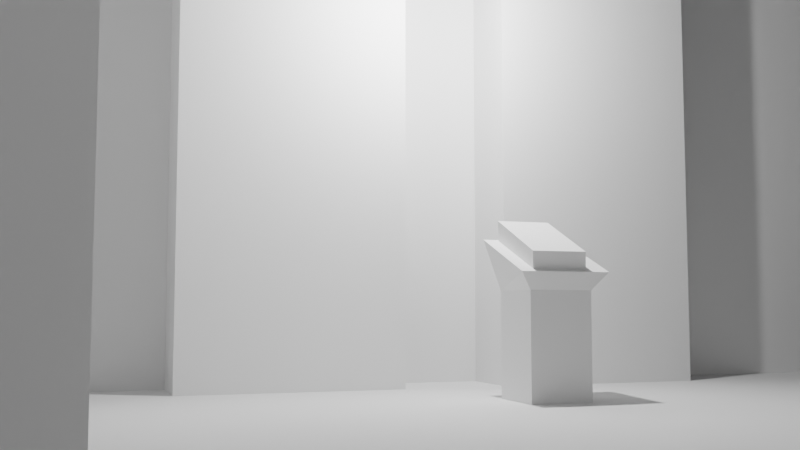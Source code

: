 # Source: TowerRoom.blend  (saved by Blender 2.80.75; exported with 4.5.12 LTS)
import bpy
from mathutils import Matrix  # noqa: F401  (used for matrix-valued properties, if any)

bpy.ops.wm.read_factory_settings(use_empty=True)
scene = bpy.context.scene
scene.name = 'Scene'

# ---- collections
col_collection = bpy.data.collections.new('Collection'); scene.collection.children.link(col_collection)

# ---- world
world_world = bpy.data.worlds.new('World'); scene.world = world_world
world_world.use_nodes = True; world_world.node_tree.nodes.clear()
_N = world_world.node_tree.nodes; _L = world_world.node_tree.links
n0 = _N.new('ShaderNodeOutputWorld'); n0.name = 'World Output'; n0.location = (300, 300)
n1 = _N.new('ShaderNodeBackground'); n1.name = 'Background'; n1.location = (10, 300)
n1.inputs[0].default_value = (0.05088, 0.05088, 0.05088, 1.0)
_L.new(n1.outputs[0], n0.inputs[0])
n0.is_active_output = True
world_world.color = (0.05088, 0.05088, 0.05088)
world_world.use_sun_shadow = False
world_world.sun_shadow_jitter_overblur = 0.0

# ---- cameras
cam_camera = bpy.data.cameras.new('Camera')
cam_camera.clip_end = 100.0
cam_camera.lens = 43.46
cam_camera.ortho_scale = 7.314
cam_camera.lens_unit = 'FOV'

# ---- lights
light_light = bpy.data.lights.new('Light', 'POINT')
light_light.transmission_factor = 0.0
light_light.energy = 1000.0
light_light.shadow_soft_size = 0.1
light_light.shadow_maximum_resolution = 0.006
light_light.use_absolute_resolution = True

# ---- meshes
me_plane = bpy.data.meshes.new('Plane')
me_plane.from_pydata([(-1.0, -1.0, 0.0), (1.0, -1.0, 0.0), (-1.0, 1.0, 0.0), (1.0, 1.0, 0.0), (-1.0, -1.0, 1.548), (1.0, -1.0, 1.548), (-1.0, 1.0, 1.548), (1.0, 1.0, 1.548), (-1.324, -0.4102, -0.3036), (-1.324, -0.4102, 0.1553), (-1.324, 0.3965, -0.3036), (-1.324, 0.3965, 0.1553), (-0.5171, -0.4102, -0.01059), (-0.8203, -0.4102, 0.1553), (-0.5171, 0.3965, -0.01059), (-0.8203, 0.3965, 0.1553)], [], [(0, 1, 3, 2), (2, 3, 7, 6), (3, 1, 5, 7), (0, 2, 6, 4), (8, 9, 11, 10), (10, 11, 15, 14), (14, 15, 13, 12), (12, 13, 9, 8), (10, 14, 12, 8), (15, 11, 9, 13)])
_uv = me_plane.uv_layers.new(name='UVMap')
_uv.uv.foreach_set('vector', [0.0, 0.0, 1.0, 0.0, 1.0, 1.0, 0.0, 1.0, 0.0, 1.0, 1.0, 1.0, 1.0, 1.0, 0.0, 1.0, 1.0, 1.0, 1.0, 0.0, 1.0, 0.0, 1.0, 1.0, 0.0, 0.0, 0.0, 1.0, 0.0, 1.0, 0.0, 0.0, 0.375, 0.0, 0.625, 0.0, 0.625, 0.25, 0.375, 0.25, 0.375, 0.25, 0.625, 0.25, 0.625, 0.5, 0.375, 0.5, 0.375, 0.5, 0.625, 0.5, 0.625, 0.75, 0.375, 0.75, 0.375, 0.75, 0.625, 0.75, 0.625, 1.0, 0.375, 1.0, 0.125, 0.5, 0.375, 0.5, 0.375, 0.75, 0.125, 0.75, 0.625, 0.5, 0.875, 0.5, 0.875, 0.75, 0.625, 0.75])
me_plane.use_remesh_preserve_volume = False
me_plane.use_remesh_preserve_attributes = False
me_plane.use_mirror_vertex_groups = False
me_plane.update()
me_cube_001 = bpy.data.meshes.new('Cube.001')
me_cube_001.from_pydata([(-1.0, -1.0, -1.0), (-1.0, -1.0, 1.0), (-1.0, 1.0, -1.0), (-1.0, 1.0, 1.0), (1.0, -1.0, -1.0), (1.0, -1.0, 1.0), (1.0, 1.0, -1.0), (1.0, 1.0, 1.0)], [], [(0, 1, 3, 2), (2, 3, 7, 6), (6, 7, 5, 4), (4, 5, 1, 0), (2, 6, 4, 0), (7, 3, 1, 5)])
_uv = me_cube_001.uv_layers.new(name='UVMap')
_uv.uv.foreach_set('vector', [0.375, 0.0, 0.625, 0.0, 0.625, 0.25, 0.375, 0.25, 0.375, 0.25, 0.625, 0.25, 0.625, 0.5, 0.375, 0.5, 0.375, 0.5, 0.625, 0.5, 0.625, 0.75, 0.375, 0.75, 0.375, 0.75, 0.625, 0.75, 0.625, 1.0, 0.375, 1.0, 0.125, 0.5, 0.375, 0.5, 0.375, 0.75, 0.125, 0.75, 0.625, 0.5, 0.875, 0.5, 0.875, 0.75, 0.625, 0.75])
me_cube_001.use_remesh_preserve_volume = False
me_cube_001.use_remesh_preserve_attributes = False
me_cube_001.use_mirror_vertex_groups = False
me_cube_001.update()
me_cube_002 = bpy.data.meshes.new('Cube.002')
me_cube_002.from_pydata([(-1.0, -1.0, -1.0), (-1.0, -1.0, 8.116), (-1.0, 1.0, -1.0), (-1.0, 1.0, 8.116), (1.0, -1.0, -1.0), (1.0, -1.0, 8.116), (1.0, 1.0, -1.0), (1.0, 1.0, 8.116)], [], [(0, 1, 3, 2), (2, 3, 7, 6), (6, 7, 5, 4), (4, 5, 1, 0), (2, 6, 4, 0), (7, 3, 1, 5)])
_uv = me_cube_002.uv_layers.new(name='UVMap')
_uv.uv.foreach_set('vector', [0.375, 0.0, 0.625, 0.0, 0.625, 0.25, 0.375, 0.25, 0.375, 0.25, 0.625, 0.25, 0.625, 0.5, 0.375, 0.5, 0.375, 0.5, 0.625, 0.5, 0.625, 0.75, 0.375, 0.75, 0.375, 0.75, 0.625, 0.75, 0.625, 1.0, 0.375, 1.0, 0.125, 0.5, 0.375, 0.5, 0.375, 0.75, 0.125, 0.75, 0.625, 0.5, 0.875, 0.5, 0.875, 0.75, 0.625, 0.75])
me_cube_002.use_remesh_preserve_volume = False
me_cube_002.use_remesh_preserve_attributes = False
me_cube_002.use_mirror_vertex_groups = False
me_cube_002.update()
me_cube_004 = bpy.data.meshes.new('Cube.004')
me_cube_004.from_pydata([(-1.0, -1.0, -1.0), (-1.0, -1.0, 3.298), (-1.0, 1.0, -1.0), (-1.0, 1.0, 3.298), (1.0, -1.0, -1.0), (1.0, -1.0, 3.298), (1.0, 1.0, -1.0), (1.0, 1.0, 3.298), (-1.328, -1.432, 3.831), (-1.328, 1.432, 3.831), (1.328, 1.432, 4.903), (1.328, -1.432, 4.903)], [], [(0, 1, 3, 2), (2, 3, 7, 6), (6, 7, 5, 4), (4, 5, 1, 0), (2, 6, 4, 0), (3, 1, 8, 9), (10, 9, 8, 11), (1, 5, 11, 8), (7, 3, 9, 10), (5, 7, 10, 11)])
_uv = me_cube_004.uv_layers.new(name='UVMap')
_uv.uv.foreach_set('vector', [0.375, 0.0, 0.625, 0.0, 0.625, 0.25, 0.375, 0.25, 0.375, 0.25, 0.625, 0.25, 0.625, 0.5, 0.375, 0.5, 0.375, 0.5, 0.625, 0.5, 0.625, 0.75, 0.375, 0.75, 0.375, 0.75, 0.625, 0.75, 0.625, 1.0, 0.375, 1.0, 0.125, 0.5, 0.375, 0.5, 0.375, 0.75, 0.125, 0.75, 0.625, 0.25, 0.625, 0.0, 0.625, 0.0, 0.625, 0.25, 0.625, 0.5, 0.875, 0.5, 0.875, 0.75, 0.625, 0.75, 0.625, 1.0, 0.625, 0.75, 0.625, 0.75, 0.625, 1.0, 0.625, 0.5, 0.625, 0.25, 0.625, 0.25, 0.625, 0.5, 0.625, 0.75, 0.625, 0.5, 0.625, 0.5, 0.625, 0.75])
me_cube_004.use_remesh_preserve_volume = False
me_cube_004.use_remesh_preserve_attributes = False
me_cube_004.use_mirror_vertex_groups = False
me_cube_004.update()
me_cube_005 = bpy.data.meshes.new('Cube.005')
me_cube_005.from_pydata([(-1.045, -1.12, 0.2542), (-1.0, -1.0, 1.0), (-1.045, 0.8802, 0.2542), (-1.0, 1.0, 1.0), (0.9547, -1.12, 0.2542), (1.0, -1.0, 1.0), (0.9547, 0.8802, 0.2542), (1.0, 1.0, 1.0)], [], [(0, 1, 3, 2), (2, 3, 7, 6), (6, 7, 5, 4), (4, 5, 1, 0), (2, 6, 4, 0), (7, 3, 1, 5)])
_uv = me_cube_005.uv_layers.new(name='UVMap')
_uv.uv.foreach_set('vector', [0.375, 0.0, 0.625, 0.0, 0.625, 0.25, 0.375, 0.25, 0.375, 0.25, 0.625, 0.25, 0.625, 0.5, 0.375, 0.5, 0.375, 0.5, 0.625, 0.5, 0.625, 0.75, 0.375, 0.75, 0.375, 0.75, 0.625, 0.75, 0.625, 1.0, 0.375, 1.0, 0.125, 0.5, 0.375, 0.5, 0.375, 0.75, 0.125, 0.75, 0.625, 0.5, 0.875, 0.5, 0.875, 0.75, 0.625, 0.75])
me_cube_005.use_remesh_preserve_volume = False
me_cube_005.use_remesh_preserve_attributes = False
me_cube_005.use_mirror_vertex_groups = False
me_cube_005.update()

# ---- objects
ob_light = bpy.data.objects.new('Light', light_light)
ob_camera = bpy.data.objects.new('Camera', cam_camera)
ob_plane = bpy.data.objects.new('Plane', me_plane)
ob_cube = bpy.data.objects.new('Cube', me_cube_001)
ob_cube_001 = bpy.data.objects.new('Cube.001', me_cube_002)
ob_cube_002 = bpy.data.objects.new('Cube.002', me_cube_002)
ob_cube_003 = bpy.data.objects.new('Cube.003', me_cube_004)
ob_cube_004 = bpy.data.objects.new('Cube.004', me_cube_005)

# ---- transforms, parenting, visibility, modifiers, constraints
ob_light.location = (4.076, 1.005, 5.904)
ob_light.rotation_euler = (0.6503, 0.05522, 1.866)
ob_light.lock_rotations_4d = False
ob_light.empty_display_type = 'ARROWS'
ob_light.color = (0.0, 0.0, 0.0, 0.0)
ob_light.lineart.crease_threshold = 0.0
ob_camera.location = (-7.179, 5.979, 1.197)
ob_camera.rotation_euler = (1.656, 3.509e-05, -1.911)
ob_camera.lock_rotations_4d = False
ob_camera.empty_display_type = 'ARROWS'
ob_camera.color = (0.0, 0.0, 0.0, 0.0)
ob_camera.display_type = 'WIRE'
ob_camera.lineart.crease_threshold = 0.0
ob_plane.location = (0.0, 0.0, 0.0)
ob_plane.scale = (7.408, 7.408, 7.408)
ob_plane.lineart.crease_threshold = 0.0
ob_cube.location = (0.9151, 6.854, 1.915)
ob_cube.scale = (4.22, 1.0, 2.203)
ob_cube.lineart.crease_threshold = 0.0
ob_cube_001.location = (7.309, 2.793, -0.0001698)
ob_cube_001.scale = (1.0, 1.676, 1.0)
ob_cube_001.lineart.crease_threshold = 0.0
ob_cube_002.location = (7.309, -2.172, -0.0001698)
ob_cube_002.scale = (1.0, 1.676, 1.0)
ob_cube_002.lineart.crease_threshold = 0.0
ob_cube_003.location = (4.072, -0.006374, -0.000103)
ob_cube_003.scale = (0.4293, 0.4293, 0.4293)
ob_cube_003.lineart.crease_threshold = 0.0
ob_cube_004.location = (4.163, 0.07632, 1.799)
ob_cube_004.rotation_euler = (0.0, -0.4225, 0.0)
ob_cube_004.scale = (0.549, 0.3712, 0.3559)
ob_cube_004.lineart.crease_threshold = 0.0

# ---- collection membership
col_collection.objects.link(ob_light)
col_collection.objects.link(ob_camera)
col_collection.objects.link(ob_plane)
col_collection.objects.link(ob_cube)
col_collection.objects.link(ob_cube_001)
col_collection.objects.link(ob_cube_002)
col_collection.objects.link(ob_cube_003)
col_collection.objects.link(ob_cube_004)

# ---- scene / render settings (as saved in the file)
scene.camera = ob_camera
scene.frame_start = 1; scene.frame_end = 250; scene.frame_set(1)
scene.render.engine = 'BLENDER_EEVEE_NEXT'
scene.cycles.use_denoising = False
scene.cycles.samples = 128
scene.cycles.sampling_pattern = 'TABULATED_SOBOL'
scene.cycles.use_adaptive_sampling = False
scene.cycles.use_light_tree = False
scene.view_settings.view_transform = 'Filmic'
bpy.context.view_layer.update()
